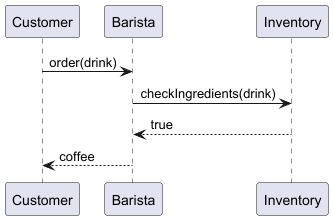

The diagram above was rendered by PlantUML. Its source (embedded in the PNG):
@startuml
participant Customer
participant Barista
participant Inventory

Customer -> Barista : order(drink)
Barista -> Inventory : checkIngredients(drink)
Inventory --> Barista : true
Barista --> Customer : coffee
@enduml